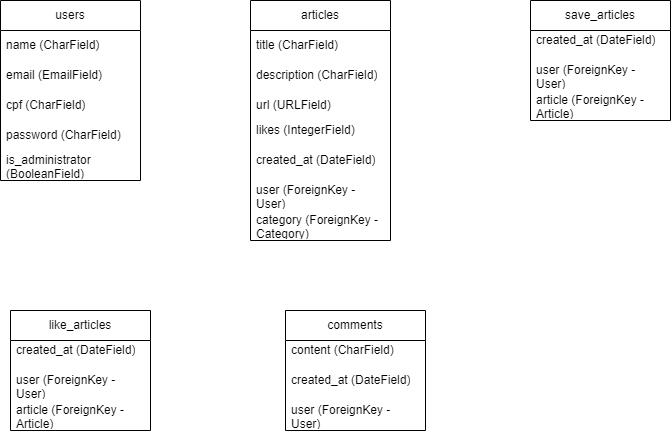

The diagram above was exported from draw.io. Its source (the exported page's mxGraphModel, read from the mxfile embedded in the PNG):
<mxGraphModel dx="1434" dy="796" grid="1" gridSize="10" guides="1" tooltips="1" connect="1" arrows="1" fold="1" page="1" pageScale="1" pageWidth="850" pageHeight="1100" math="0" shadow="0">
  <root>
    <mxCell id="0" />
    <mxCell id="1" parent="0" />
    <mxCell id="hE_ruG81aR2msF_hcHbQ-3" value="users" style="swimlane;fontStyle=0;childLayout=stackLayout;horizontal=1;startSize=30;horizontalStack=0;resizeParent=1;resizeParentMax=0;resizeLast=0;collapsible=1;marginBottom=0;whiteSpace=wrap;html=1;" vertex="1" parent="1">
      <mxGeometry x="70" y="50" width="140" height="180" as="geometry" />
    </mxCell>
    <mxCell id="hE_ruG81aR2msF_hcHbQ-4" value="&lt;div&gt;name (CharField)&lt;span style=&quot;white-space: pre;&quot;&gt;&#09;&lt;/span&gt;&lt;/div&gt;" style="text;strokeColor=none;fillColor=none;align=left;verticalAlign=middle;spacingLeft=4;spacingRight=4;overflow=hidden;points=[[0,0.5],[1,0.5]];portConstraint=eastwest;rotatable=0;whiteSpace=wrap;html=1;" vertex="1" parent="hE_ruG81aR2msF_hcHbQ-3">
      <mxGeometry y="30" width="140" height="30" as="geometry" />
    </mxCell>
    <mxCell id="hE_ruG81aR2msF_hcHbQ-5" value="&lt;div&gt;email (EmailField)&lt;/div&gt;" style="text;strokeColor=none;fillColor=none;align=left;verticalAlign=middle;spacingLeft=4;spacingRight=4;overflow=hidden;points=[[0,0.5],[1,0.5]];portConstraint=eastwest;rotatable=0;whiteSpace=wrap;html=1;" vertex="1" parent="hE_ruG81aR2msF_hcHbQ-3">
      <mxGeometry y="60" width="140" height="30" as="geometry" />
    </mxCell>
    <mxCell id="hE_ruG81aR2msF_hcHbQ-6" value="&lt;div&gt;cpf (CharField)&lt;/div&gt;" style="text;strokeColor=none;fillColor=none;align=left;verticalAlign=middle;spacingLeft=4;spacingRight=4;overflow=hidden;points=[[0,0.5],[1,0.5]];portConstraint=eastwest;rotatable=0;whiteSpace=wrap;html=1;" vertex="1" parent="hE_ruG81aR2msF_hcHbQ-3">
      <mxGeometry y="90" width="140" height="30" as="geometry" />
    </mxCell>
    <mxCell id="hE_ruG81aR2msF_hcHbQ-7" value="&lt;div&gt;password (CharField)&lt;/div&gt;" style="text;strokeColor=none;fillColor=none;align=left;verticalAlign=middle;spacingLeft=4;spacingRight=4;overflow=hidden;points=[[0,0.5],[1,0.5]];portConstraint=eastwest;rotatable=0;whiteSpace=wrap;html=1;" vertex="1" parent="hE_ruG81aR2msF_hcHbQ-3">
      <mxGeometry y="120" width="140" height="30" as="geometry" />
    </mxCell>
    <mxCell id="hE_ruG81aR2msF_hcHbQ-8" value="&lt;div&gt;is_administrator (BooleanField)&lt;/div&gt;" style="text;strokeColor=none;fillColor=none;align=left;verticalAlign=middle;spacingLeft=4;spacingRight=4;overflow=hidden;points=[[0,0.5],[1,0.5]];portConstraint=eastwest;rotatable=0;whiteSpace=wrap;html=1;" vertex="1" parent="hE_ruG81aR2msF_hcHbQ-3">
      <mxGeometry y="150" width="140" height="30" as="geometry" />
    </mxCell>
    <mxCell id="hE_ruG81aR2msF_hcHbQ-10" value="articles" style="swimlane;fontStyle=0;childLayout=stackLayout;horizontal=1;startSize=30;horizontalStack=0;resizeParent=1;resizeParentMax=0;resizeLast=0;collapsible=1;marginBottom=0;whiteSpace=wrap;html=1;" vertex="1" parent="1">
      <mxGeometry x="320" y="50" width="140" height="240" as="geometry" />
    </mxCell>
    <mxCell id="hE_ruG81aR2msF_hcHbQ-11" value="&lt;div&gt;title (CharField)&lt;/div&gt;" style="text;strokeColor=none;fillColor=none;align=left;verticalAlign=middle;spacingLeft=4;spacingRight=4;overflow=hidden;points=[[0,0.5],[1,0.5]];portConstraint=eastwest;rotatable=0;whiteSpace=wrap;html=1;" vertex="1" parent="hE_ruG81aR2msF_hcHbQ-10">
      <mxGeometry y="30" width="140" height="30" as="geometry" />
    </mxCell>
    <mxCell id="hE_ruG81aR2msF_hcHbQ-12" value="&lt;div&gt;description (CharField)&lt;/div&gt;" style="text;strokeColor=none;fillColor=none;align=left;verticalAlign=middle;spacingLeft=4;spacingRight=4;overflow=hidden;points=[[0,0.5],[1,0.5]];portConstraint=eastwest;rotatable=0;whiteSpace=wrap;html=1;" vertex="1" parent="hE_ruG81aR2msF_hcHbQ-10">
      <mxGeometry y="60" width="140" height="30" as="geometry" />
    </mxCell>
    <mxCell id="hE_ruG81aR2msF_hcHbQ-13" value="&lt;div&gt;url (URLField)&lt;/div&gt;" style="text;strokeColor=none;fillColor=none;align=left;verticalAlign=middle;spacingLeft=4;spacingRight=4;overflow=hidden;points=[[0,0.5],[1,0.5]];portConstraint=eastwest;rotatable=0;whiteSpace=wrap;html=1;" vertex="1" parent="hE_ruG81aR2msF_hcHbQ-10">
      <mxGeometry y="90" width="140" height="30" as="geometry" />
    </mxCell>
    <mxCell id="hE_ruG81aR2msF_hcHbQ-14" value="&lt;div&gt;likes (IntegerField)&lt;/div&gt;&lt;div&gt;&lt;br&gt;&lt;/div&gt;" style="text;strokeColor=none;fillColor=none;align=left;verticalAlign=middle;spacingLeft=4;spacingRight=4;overflow=hidden;points=[[0,0.5],[1,0.5]];portConstraint=eastwest;rotatable=0;whiteSpace=wrap;html=1;" vertex="1" parent="hE_ruG81aR2msF_hcHbQ-10">
      <mxGeometry y="120" width="140" height="30" as="geometry" />
    </mxCell>
    <mxCell id="hE_ruG81aR2msF_hcHbQ-15" value="&lt;div&gt;created_at (DateField)&lt;/div&gt;&lt;div&gt;&lt;br&gt;&lt;/div&gt;" style="text;strokeColor=none;fillColor=none;align=left;verticalAlign=middle;spacingLeft=4;spacingRight=4;overflow=hidden;points=[[0,0.5],[1,0.5]];portConstraint=eastwest;rotatable=0;whiteSpace=wrap;html=1;" vertex="1" parent="hE_ruG81aR2msF_hcHbQ-10">
      <mxGeometry y="150" width="140" height="30" as="geometry" />
    </mxCell>
    <mxCell id="hE_ruG81aR2msF_hcHbQ-16" value="&lt;div&gt;user (ForeignKey - User)&lt;/div&gt;&lt;div&gt;&lt;br&gt;&lt;/div&gt;" style="text;strokeColor=none;fillColor=none;align=left;verticalAlign=middle;spacingLeft=4;spacingRight=4;overflow=hidden;points=[[0,0.5],[1,0.5]];portConstraint=eastwest;rotatable=0;whiteSpace=wrap;html=1;" vertex="1" parent="hE_ruG81aR2msF_hcHbQ-10">
      <mxGeometry y="180" width="140" height="30" as="geometry" />
    </mxCell>
    <mxCell id="hE_ruG81aR2msF_hcHbQ-17" value="&lt;div&gt;category (ForeignKey - Category)&lt;/div&gt;&lt;div&gt;&lt;br&gt;&lt;/div&gt;" style="text;strokeColor=none;fillColor=none;align=left;verticalAlign=middle;spacingLeft=4;spacingRight=4;overflow=hidden;points=[[0,0.5],[1,0.5]];portConstraint=eastwest;rotatable=0;whiteSpace=wrap;html=1;" vertex="1" parent="hE_ruG81aR2msF_hcHbQ-10">
      <mxGeometry y="210" width="140" height="30" as="geometry" />
    </mxCell>
    <mxCell id="hE_ruG81aR2msF_hcHbQ-18" value="save_articles" style="swimlane;fontStyle=0;childLayout=stackLayout;horizontal=1;startSize=30;horizontalStack=0;resizeParent=1;resizeParentMax=0;resizeLast=0;collapsible=1;marginBottom=0;whiteSpace=wrap;html=1;" vertex="1" parent="1">
      <mxGeometry x="600" y="50" width="140" height="120" as="geometry" />
    </mxCell>
    <mxCell id="hE_ruG81aR2msF_hcHbQ-19" value="&lt;div&gt;created_at (DateField)&lt;/div&gt;&lt;div&gt;&lt;br&gt;&lt;/div&gt;" style="text;strokeColor=none;fillColor=none;align=left;verticalAlign=middle;spacingLeft=4;spacingRight=4;overflow=hidden;points=[[0,0.5],[1,0.5]];portConstraint=eastwest;rotatable=0;whiteSpace=wrap;html=1;" vertex="1" parent="hE_ruG81aR2msF_hcHbQ-18">
      <mxGeometry y="30" width="140" height="30" as="geometry" />
    </mxCell>
    <mxCell id="hE_ruG81aR2msF_hcHbQ-20" value="&lt;div&gt;user (ForeignKey - User)&lt;/div&gt;&lt;div&gt;&lt;br&gt;&lt;/div&gt;" style="text;strokeColor=none;fillColor=none;align=left;verticalAlign=middle;spacingLeft=4;spacingRight=4;overflow=hidden;points=[[0,0.5],[1,0.5]];portConstraint=eastwest;rotatable=0;whiteSpace=wrap;html=1;" vertex="1" parent="hE_ruG81aR2msF_hcHbQ-18">
      <mxGeometry y="60" width="140" height="30" as="geometry" />
    </mxCell>
    <mxCell id="hE_ruG81aR2msF_hcHbQ-21" value="&lt;div&gt;article (ForeignKey - Article)&lt;/div&gt;&lt;div&gt;&lt;br&gt;&lt;/div&gt;" style="text;strokeColor=none;fillColor=none;align=left;verticalAlign=middle;spacingLeft=4;spacingRight=4;overflow=hidden;points=[[0,0.5],[1,0.5]];portConstraint=eastwest;rotatable=0;whiteSpace=wrap;html=1;" vertex="1" parent="hE_ruG81aR2msF_hcHbQ-18">
      <mxGeometry y="90" width="140" height="30" as="geometry" />
    </mxCell>
    <mxCell id="hE_ruG81aR2msF_hcHbQ-22" value="like_articles" style="swimlane;fontStyle=0;childLayout=stackLayout;horizontal=1;startSize=30;horizontalStack=0;resizeParent=1;resizeParentMax=0;resizeLast=0;collapsible=1;marginBottom=0;whiteSpace=wrap;html=1;" vertex="1" parent="1">
      <mxGeometry x="80" y="360" width="140" height="120" as="geometry" />
    </mxCell>
    <mxCell id="hE_ruG81aR2msF_hcHbQ-23" value="&lt;div&gt;created_at (DateField)&lt;/div&gt;&lt;div&gt;&lt;br&gt;&lt;/div&gt;" style="text;strokeColor=none;fillColor=none;align=left;verticalAlign=middle;spacingLeft=4;spacingRight=4;overflow=hidden;points=[[0,0.5],[1,0.5]];portConstraint=eastwest;rotatable=0;whiteSpace=wrap;html=1;" vertex="1" parent="hE_ruG81aR2msF_hcHbQ-22">
      <mxGeometry y="30" width="140" height="30" as="geometry" />
    </mxCell>
    <mxCell id="hE_ruG81aR2msF_hcHbQ-24" value="&lt;div&gt;user (ForeignKey - User)&lt;/div&gt;&lt;div&gt;&lt;br&gt;&lt;/div&gt;" style="text;strokeColor=none;fillColor=none;align=left;verticalAlign=middle;spacingLeft=4;spacingRight=4;overflow=hidden;points=[[0,0.5],[1,0.5]];portConstraint=eastwest;rotatable=0;whiteSpace=wrap;html=1;" vertex="1" parent="hE_ruG81aR2msF_hcHbQ-22">
      <mxGeometry y="60" width="140" height="30" as="geometry" />
    </mxCell>
    <mxCell id="hE_ruG81aR2msF_hcHbQ-25" value="&lt;div&gt;article (ForeignKey - Article)&lt;/div&gt;&lt;div&gt;&lt;br&gt;&lt;/div&gt;" style="text;strokeColor=none;fillColor=none;align=left;verticalAlign=middle;spacingLeft=4;spacingRight=4;overflow=hidden;points=[[0,0.5],[1,0.5]];portConstraint=eastwest;rotatable=0;whiteSpace=wrap;html=1;" vertex="1" parent="hE_ruG81aR2msF_hcHbQ-22">
      <mxGeometry y="90" width="140" height="30" as="geometry" />
    </mxCell>
    <mxCell id="hE_ruG81aR2msF_hcHbQ-26" value="comments" style="swimlane;fontStyle=0;childLayout=stackLayout;horizontal=1;startSize=30;horizontalStack=0;resizeParent=1;resizeParentMax=0;resizeLast=0;collapsible=1;marginBottom=0;whiteSpace=wrap;html=1;" vertex="1" parent="1">
      <mxGeometry x="355" y="360" width="140" height="120" as="geometry" />
    </mxCell>
    <mxCell id="hE_ruG81aR2msF_hcHbQ-27" value="&lt;div&gt;content (CharField)&lt;/div&gt;&lt;div&gt;&lt;br&gt;&lt;/div&gt;" style="text;strokeColor=none;fillColor=none;align=left;verticalAlign=middle;spacingLeft=4;spacingRight=4;overflow=hidden;points=[[0,0.5],[1,0.5]];portConstraint=eastwest;rotatable=0;whiteSpace=wrap;html=1;" vertex="1" parent="hE_ruG81aR2msF_hcHbQ-26">
      <mxGeometry y="30" width="140" height="30" as="geometry" />
    </mxCell>
    <mxCell id="hE_ruG81aR2msF_hcHbQ-28" value="&lt;div&gt;created_at (DateField)&lt;/div&gt;&lt;div&gt;&lt;br&gt;&lt;/div&gt;" style="text;strokeColor=none;fillColor=none;align=left;verticalAlign=middle;spacingLeft=4;spacingRight=4;overflow=hidden;points=[[0,0.5],[1,0.5]];portConstraint=eastwest;rotatable=0;whiteSpace=wrap;html=1;" vertex="1" parent="hE_ruG81aR2msF_hcHbQ-26">
      <mxGeometry y="60" width="140" height="30" as="geometry" />
    </mxCell>
    <mxCell id="hE_ruG81aR2msF_hcHbQ-29" value="user (ForeignKey - User)" style="text;strokeColor=none;fillColor=none;align=left;verticalAlign=middle;spacingLeft=4;spacingRight=4;overflow=hidden;points=[[0,0.5],[1,0.5]];portConstraint=eastwest;rotatable=0;whiteSpace=wrap;html=1;" vertex="1" parent="hE_ruG81aR2msF_hcHbQ-26">
      <mxGeometry y="90" width="140" height="30" as="geometry" />
    </mxCell>
  </root>
</mxGraphModel>